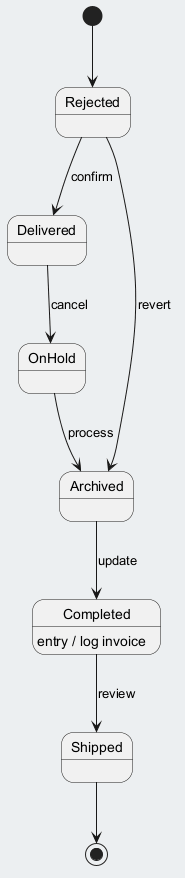

The diagram above was rendered by PlantUML. Its source (embedded in the PNG):
@startuml
skinparam backgroundColor #ECEFF1
skinparam classBackgroundColor #FFFFFF
skinparam classBorderColor #455A64
[*] --> Rejected
Rejected --> Delivered : confirm
Delivered --> OnHold : cancel
OnHold --> Archived : process
Archived --> Completed : update
Completed --> Shipped : review
Completed : entry / log invoice
Rejected --> Archived : revert
Shipped --> [*]
@enduml